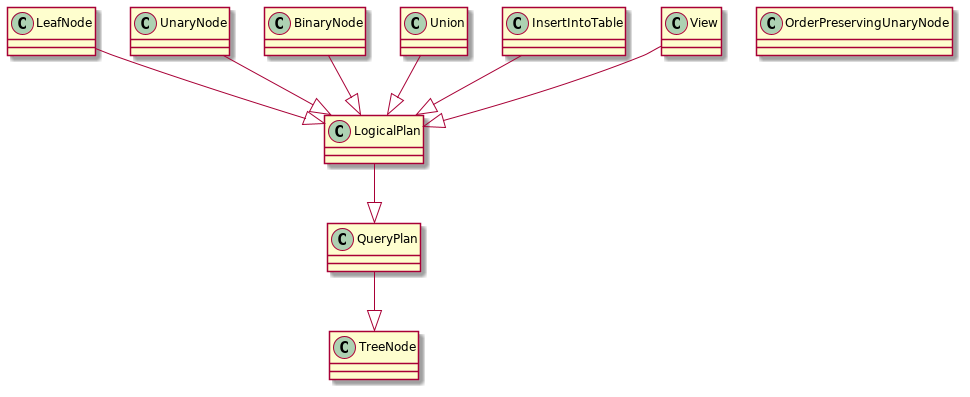

The diagram above was rendered by PlantUML. Its source (embedded in the PNG):
@startuml
Class TreeNode
Class QueryPlan
Class LogicalPlan
Class LeafNode
Class UnaryNode
Class BinaryNode
Class OrderPreservingUnaryNode
Class Union
Class InsertIntoTable
Class View
QueryPlan --|> TreeNode
LogicalPlan --|> QueryPlan
LeafNode --|> LogicalPlan
UnaryNode --|> LogicalPlan
BinaryNode --|> LogicalPlan
Union--|> LogicalPlan
InsertIntoTable--|> LogicalPlan
View--|> LogicalPlan
@enduml